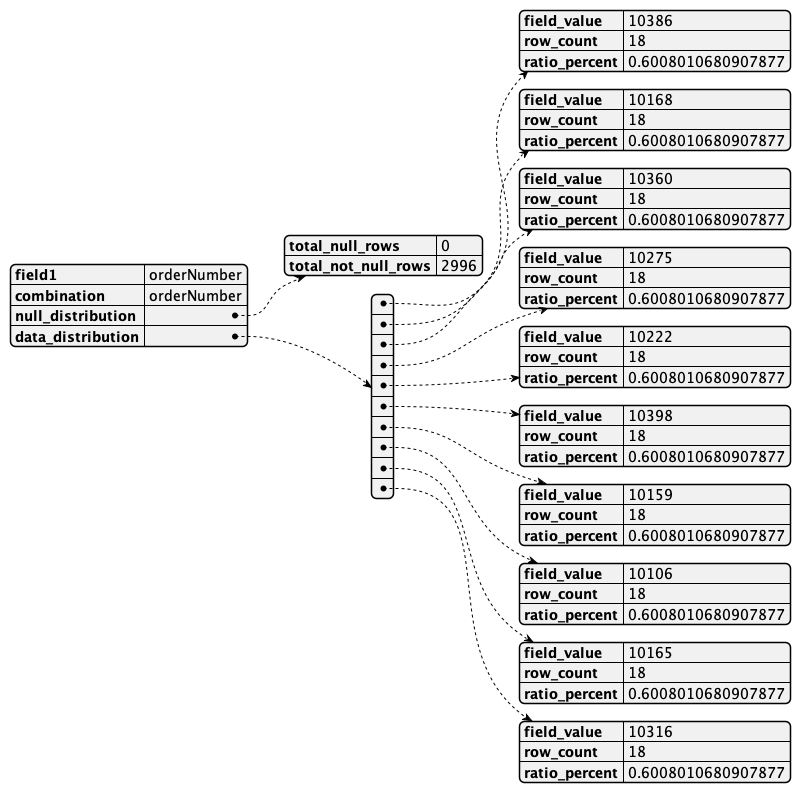

The diagram above was rendered by PlantUML. Its source (embedded in the PNG):
@startjson
{
    "field1": "orderNumber",
    "combination": "orderNumber",
    "null_distribution": {
        "total_null_rows": 0,
        "total_not_null_rows": 2996
    },
    "data_distribution": [
        {
            "field_value": "10386",
            "row_count": 18,
            "ratio_percent": 0.6008010680907877
        },
        {
            "field_value": "10168",
            "row_count": 18,
            "ratio_percent": 0.6008010680907877
        },
        {
            "field_value": "10360",
            "row_count": 18,
            "ratio_percent": 0.6008010680907877
        },
        {
            "field_value": "10275",
            "row_count": 18,
            "ratio_percent": 0.6008010680907877
        },
        {
            "field_value": "10222",
            "row_count": 18,
            "ratio_percent": 0.6008010680907877
        },
        {
            "field_value": "10398",
            "row_count": 18,
            "ratio_percent": 0.6008010680907877
        },
        {
            "field_value": "10159",
            "row_count": 18,
            "ratio_percent": 0.6008010680907877
        },
        {
            "field_value": "10106",
            "row_count": 18,
            "ratio_percent": 0.6008010680907877
        },
        {
            "field_value": "10165",
            "row_count": 18,
            "ratio_percent": 0.6008010680907877
        },
        {
            "field_value": "10316",
            "row_count": 18,
            "ratio_percent": 0.6008010680907877
        }
    ]
}
@endjson